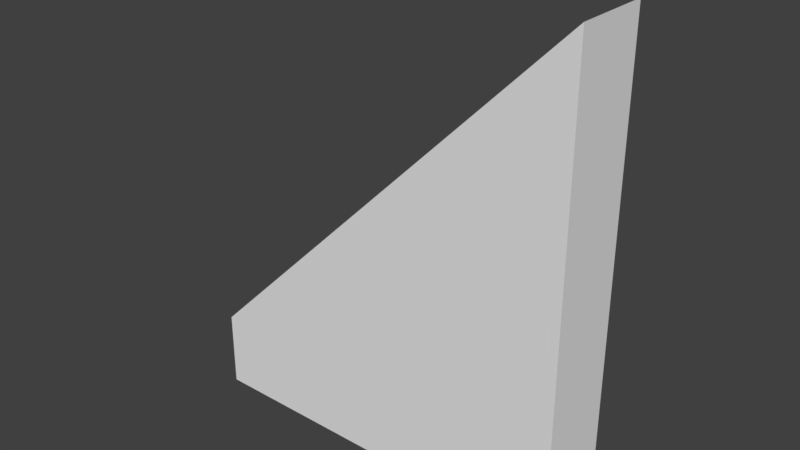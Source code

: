 # Source: A_WallRoofTri_1x0.2x1.blend  (saved by Blender 2.79.0; exported with 4.5.12 LTS)
import bpy
from mathutils import Matrix  # noqa: F401  (used for matrix-valued properties, if any)

bpy.ops.wm.read_factory_settings(use_empty=True)
scene = bpy.context.scene
scene.name = 'Scene'

# ---- collections
col_collection_1 = bpy.data.collections.new('Collection 1'); scene.collection.children.link(col_collection_1)

# ---- materials (node trees are filled in below, after node groups)
mat_material = bpy.data.materials.new('Material')
mat_material.alpha_threshold = 0.0
mat_material.use_transparent_shadow = False
mat_material.roughness = 0.5
mat_material.line_color = (0.0, 0.0, 0.0, 1.0)

# ---- material node trees

# ---- world
world_world = bpy.data.worlds.new('World'); scene.world = world_world
world_world.color = (0.05088, 0.05088, 0.05088)
world_world.use_sun_shadow = False
world_world.sun_shadow_jitter_overblur = 0.0
world_world.cycles.sampling_method = 'MANUAL'

# ---- meshes
me_cube = bpy.data.meshes.new('Cube')
me_cube.from_pydata([(1.0, 0.0, -2.235e-08), (1.0, -0.2, -2.235e-08), (1.192e-07, -0.2, -2.235e-08), (3.874e-07, 2.384e-07, -2.235e-08), (1.0, -0.2, 1.0), (1.0, 4.843e-08, 1.0), (-1.341e-07, -0.2, 0.2), (1.341e-07, 3.241e-07, 0.2), (1.0, -0.2, 1.2), (1.0, 1.341e-07, 1.2)], [], [(0, 1, 2, 3), (3, 2, 6, 7), (3, 5, 0), (2, 1, 4), (0, 5, 4, 1), (6, 8, 9, 7), (4, 5, 9, 8), (2, 4, 8, 6), (5, 3, 7, 9)])
me_cube.materials.append(mat_material)
me_cube.use_remesh_preserve_volume = False
me_cube.use_remesh_preserve_attributes = False
me_cube.use_mirror_vertex_groups = False
me_cube.update()

# ---- objects
ob_wallrooftri_1x0_2x1 = bpy.data.objects.new('WallRoofTri_1x0.2x1', me_cube)

# ---- transforms, parenting, visibility, modifiers, constraints
ob_wallrooftri_1x0_2x1.location = (0.0, 0.0, 0.0)
ob_wallrooftri_1x0_2x1.lock_rotations_4d = False
ob_wallrooftri_1x0_2x1.empty_display_type = 'ARROWS'
ob_wallrooftri_1x0_2x1.lineart.crease_threshold = 0.0

# ---- collection membership
col_collection_1.objects.link(ob_wallrooftri_1x0_2x1)

# ---- scene / render settings (as saved in the file)
scene.frame_start = 1; scene.frame_end = 250; scene.frame_set(1)
scene.render.engine = 'BLENDER_EEVEE_NEXT'
scene.render.resolution_percentage = 50
scene.render.dither_intensity = 0.0
scene.cycles.use_denoising = False
scene.cycles.samples = 128
scene.cycles.sampling_pattern = 'TABULATED_SOBOL'
scene.cycles.use_adaptive_sampling = False
scene.cycles.use_light_tree = False
scene.cycles.blur_glossy = 0.0
scene.cycles.sample_clamp_indirect = 0.0
scene.view_settings.view_transform = 'Standard'
bpy.context.view_layer.update()

# ---- added for rendering (the .blend has no active camera and no usable light): camera, sun
cam_auto = bpy.data.cameras.new('AutoCamera')
cam_auto.lens = 50.0
cam_auto.sensor_width = 36.0
cam_auto.clip_end = 1000.0
ob_auto_camera = bpy.data.objects.new('AutoCamera', cam_auto)
scene.collection.objects.link(ob_auto_camera)
ob_auto_camera.location = (1.95705, -1.84845, 1.76564)
ob_auto_camera.rotation_euler = (1.09748, -7.21219e-08, 0.694738)
scene.camera = ob_auto_camera
light_auto_sun = bpy.data.lights.new('AutoSun', 'SUN')
light_auto_sun.energy = 3.0
light_auto_sun.angle = 0.0523599
ob_auto_sun = bpy.data.objects.new('AutoSun', light_auto_sun)
scene.collection.objects.link(ob_auto_sun)
ob_auto_sun.rotation_euler = (0.872665, 0.174533, 0.523599)
bpy.context.view_layer.update()
